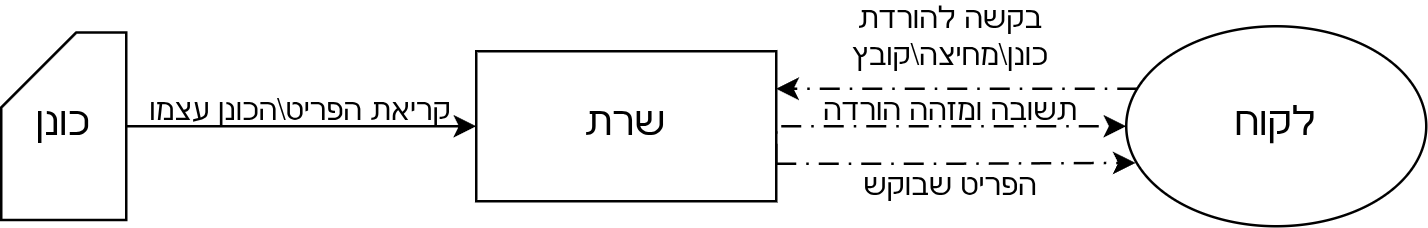

The diagram above was exported from draw.io. Its source (the exported page's mxGraphModel, read from the mxfile embedded in the PNG):
<mxGraphModel dx="570" dy="337" grid="1" gridSize="10" guides="1" tooltips="1" connect="1" arrows="1" fold="1" page="1" pageScale="1" pageWidth="850" pageHeight="1100" math="0" shadow="0">
  <root>
    <mxCell id="0" />
    <mxCell id="1" parent="0" />
    <mxCell id="a2DlJLH1b4CRjQ99sm9D-2" parent="1" style="rounded=0;whiteSpace=wrap;html=1;" value="&lt;font style=&quot;font-size: 16px;&quot;&gt;שרת&lt;/font&gt;" vertex="1">
      <mxGeometry height="60" width="120" x="350" y="320" as="geometry" />
    </mxCell>
    <mxCell id="a2DlJLH1b4CRjQ99sm9D-4" edge="1" parent="1" source="a2DlJLH1b4CRjQ99sm9D-3" style="edgeStyle=orthogonalEdgeStyle;rounded=0;orthogonalLoop=1;jettySize=auto;html=1;entryX=1;entryY=0.25;entryDx=0;entryDy=0;dashed=1;dashPattern=8 4 1 4;" target="a2DlJLH1b4CRjQ99sm9D-2">
      <mxGeometry relative="1" as="geometry">
        <Array as="points">
          <mxPoint x="610" y="335" />
          <mxPoint x="610" y="335" />
        </Array>
      </mxGeometry>
    </mxCell>
    <mxCell id="a2DlJLH1b4CRjQ99sm9D-6" edge="1" parent="1" source="a2DlJLH1b4CRjQ99sm9D-2" style="edgeStyle=orthogonalEdgeStyle;rounded=0;orthogonalLoop=1;jettySize=auto;html=1;exitX=1;exitY=0.75;exitDx=0;exitDy=0;dashed=1;dashPattern=8 4 1 4;entryX=0;entryY=0.5;entryDx=0;entryDy=0;" target="a2DlJLH1b4CRjQ99sm9D-3">
      <mxGeometry relative="1" as="geometry">
        <Array as="points">
          <mxPoint x="470" y="350" />
        </Array>
      </mxGeometry>
    </mxCell>
    <mxCell id="a2DlJLH1b4CRjQ99sm9D-3" parent="1" style="ellipse;whiteSpace=wrap;html=1;" value="&lt;font style=&quot;font-size: 16px;&quot;&gt;לקוח&lt;/font&gt;" vertex="1">
      <mxGeometry height="80" width="120" x="610" y="310" as="geometry" />
    </mxCell>
    <mxCell id="UXjWLg93d0S0GSwY9dbq-1" parent="1" style="text;html=1;whiteSpace=wrap;strokeColor=none;fillColor=none;align=center;verticalAlign=middle;rounded=0;" value="בקשה להורדת כונן\מחיצה\קובץ" vertex="1">
      <mxGeometry height="30" width="120" x="480" y="300" as="geometry" />
    </mxCell>
    <mxCell id="UXjWLg93d0S0GSwY9dbq-2" parent="1" style="text;html=1;whiteSpace=wrap;strokeColor=none;fillColor=none;align=center;verticalAlign=middle;rounded=0;" value="תשובה ומזהה הורדה" vertex="1">
      <mxGeometry height="30" width="120" x="480" y="330" as="geometry" />
    </mxCell>
    <mxCell id="UXjWLg93d0S0GSwY9dbq-3" edge="1" parent="1" source="a2DlJLH1b4CRjQ99sm9D-2" style="edgeStyle=orthogonalEdgeStyle;rounded=0;orthogonalLoop=1;jettySize=auto;html=1;exitX=1;exitY=0.75;exitDx=0;exitDy=0;entryX=0.031;entryY=0.683;entryDx=0;entryDy=0;entryPerimeter=0;dashed=1;dashPattern=8 4 1 4;" target="a2DlJLH1b4CRjQ99sm9D-3">
      <mxGeometry relative="1" as="geometry" />
    </mxCell>
    <mxCell id="UXjWLg93d0S0GSwY9dbq-4" parent="1" style="text;html=1;whiteSpace=wrap;strokeColor=none;fillColor=none;align=center;verticalAlign=middle;rounded=0;" value="הפריט שבוקש" vertex="1">
      <mxGeometry height="30" width="100" x="490" y="360" as="geometry" />
    </mxCell>
    <mxCell id="UXjWLg93d0S0GSwY9dbq-6" edge="1" parent="1" source="UXjWLg93d0S0GSwY9dbq-5" style="edgeStyle=orthogonalEdgeStyle;rounded=0;orthogonalLoop=1;jettySize=auto;html=1;entryX=0;entryY=0.5;entryDx=0;entryDy=0;" target="a2DlJLH1b4CRjQ99sm9D-2">
      <mxGeometry relative="1" as="geometry" />
    </mxCell>
    <mxCell id="UXjWLg93d0S0GSwY9dbq-5" parent="1" style="shape=card;whiteSpace=wrap;html=1;" value="&lt;font style=&quot;font-size: 16px;&quot;&gt;כונן&lt;/font&gt;" vertex="1">
      <mxGeometry height="75" width="50" x="160" y="312.5" as="geometry" />
    </mxCell>
    <mxCell id="UXjWLg93d0S0GSwY9dbq-7" parent="1" style="text;html=1;whiteSpace=wrap;strokeColor=none;fillColor=none;align=center;verticalAlign=middle;rounded=0;" value="קריאת הפריט\הכונן עצמו" vertex="1">
      <mxGeometry height="30" width="140" x="210" y="330" as="geometry" />
    </mxCell>
  </root>
</mxGraphModel>